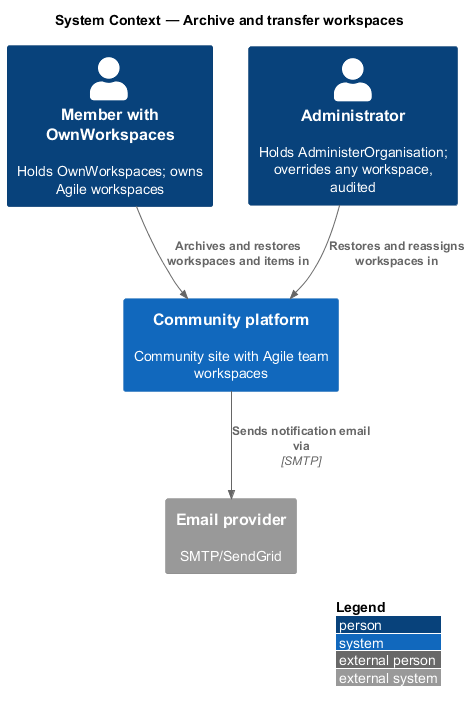

The diagram above was rendered by PlantUML. Its source (embedded in the PNG):
@startuml
!include <C4/C4_Context>
LAYOUT_WITH_LEGEND()
title System Context — Archive and transfer workspaces

Person(lead, "Member with OwnWorkspaces", "Holds OwnWorkspaces; owns Agile workspaces")
Person(admin, "Administrator", "Holds AdministerOrganisation; overrides any workspace, audited")
System(ftc, "Community platform", "Community site with Agile team workspaces")
System_Ext(email, "Email provider", "SMTP/SendGrid")

Rel(lead, ftc, "Archives and restores workspaces and items in")
Rel(admin, ftc, "Restores and reassigns workspaces in")
Rel(ftc, email, "Sends notification email via", "SMTP")
@enduml